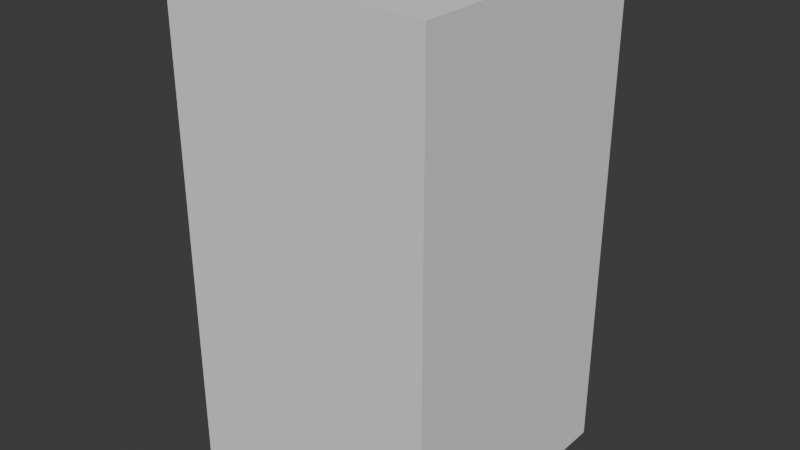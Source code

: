 # Source: eggcatcher.blend  (saved by Blender 4.2.66; exported with 4.5.12 LTS)
import bpy
from mathutils import Matrix  # noqa: F401  (used for matrix-valued properties, if any)

bpy.ops.wm.read_factory_settings(use_empty=True)
scene = bpy.context.scene
scene.name = 'Scene'

# ---- collections
col_collection = bpy.data.collections.new('Collection'); scene.collection.children.link(col_collection)

# ---- world
world_world = bpy.data.worlds.new('World'); scene.world = world_world
world_world.use_nodes = True; world_world.node_tree.nodes.clear()
_N = world_world.node_tree.nodes; _L = world_world.node_tree.links
n0 = _N.new('ShaderNodeOutputWorld'); n0.name = 'World Output'; n0.location = (300, 300)
n1 = _N.new('ShaderNodeBackground'); n1.name = 'Background'; n1.location = (10, 300)
n1.inputs[0].default_value = (0.05088, 0.05088, 0.05088, 1.0)
_L.new(n1.outputs[0], n0.inputs[0])
n0.is_active_output = True
world_world.color = (0.05088, 0.05088, 0.05088)
world_world.sun_shadow_jitter_overblur = 0.0

# ---- meshes
me_cube_001 = bpy.data.meshes.new('Cube.001')
me_cube_001.from_pydata([(-1.0, -1.0, -1.0), (-1.0, -1.0, 2.2), (-1.0, 1.0, -1.0), (-1.0, 1.0, 2.2), (1.0, -1.0, -1.0), (1.0, -1.0, 2.2), (1.0, 1.0, -1.0), (1.0, 1.0, 2.2)], [], [(0, 1, 3, 2), (2, 3, 7, 6), (6, 7, 5, 4), (4, 5, 1, 0), (2, 6, 4, 0)])
_uv = me_cube_001.uv_layers.new(name='UVMap')
_uv.uv.foreach_set('vector', [0.375, 0.0, 0.625, 0.0, 0.625, 0.25, 0.375, 0.25, 0.375, 0.25, 0.625, 0.25, 0.625, 0.5, 0.375, 0.5, 0.375, 0.5, 0.625, 0.5, 0.625, 0.75, 0.375, 0.75, 0.375, 0.75, 0.625, 0.75, 0.625, 1.0, 0.375, 1.0, 0.125, 0.5, 0.375, 0.5, 0.375, 0.75, 0.125, 0.75])
me_cube_001.update()
me_cube_002 = bpy.data.meshes.new('Cube.002')
me_cube_002.from_pydata([(-1.0, -1.0, -0.375), (-1.0, 1.0, -0.375), (1.0, -1.0, -0.375), (1.0, 1.0, -0.375), (-1.0, -1.0, 0.125), (-1.0, 1.0, 0.125), (1.0, -1.0, 0.125), (1.0, 1.0, 0.125)], [], [(1, 0, 4, 5), (7, 5, 4, 6), (0, 2, 6, 4), (3, 1, 5, 7), (2, 3, 7, 6)])
_uv = me_cube_002.uv_layers.new(name='UVMap')
_uv.uv.foreach_set('vector', [0.625, 0.25, 0.625, 0.0, 0.625, 0.0, 0.625, 0.25, 0.625, 0.5, 0.875, 0.5, 0.875, 0.75, 0.625, 0.75, 0.625, 1.0, 0.625, 0.75, 0.625, 0.75, 0.625, 1.0, 0.625, 0.5, 0.625, 0.25, 0.625, 0.25, 0.625, 0.5, 0.625, 0.75, 0.625, 0.5, 0.625, 0.5, 0.625, 0.75])
me_cube_002.update()

# ---- objects
ob_cube = bpy.data.objects.new('Cube', me_cube_001)
ob_cube_001 = bpy.data.objects.new('Cube.001', me_cube_002)

# ---- transforms, parenting, visibility, modifiers, constraints
ob_cube.location = (0.0, 0.0, 0.0)
ob_cube_001.location = (0.0, 0.0, 2.575)

# ---- collection membership
col_collection.objects.link(ob_cube)
col_collection.objects.link(ob_cube_001)

# ---- scene / render settings (as saved in the file)
scene.frame_start = 1; scene.frame_end = 250; scene.frame_set(1)
scene.render.engine = 'BLENDER_EEVEE_NEXT'
bpy.context.view_layer.update()

# ---- added for rendering (the .blend has no active camera and no usable light): camera, sun
cam_auto = bpy.data.cameras.new('AutoCamera')
cam_auto.lens = 50.0
cam_auto.sensor_width = 36.0
cam_auto.clip_end = 1000.0
ob_auto_camera = bpy.data.objects.new('AutoCamera', cam_auto)
scene.collection.objects.link(ob_auto_camera)
ob_auto_camera.location = (4.309, -5.17081, 4.2972)
ob_auto_camera.rotation_euler = (1.09748, -7.21219e-08, 0.694738)
scene.camera = ob_auto_camera
light_auto_sun = bpy.data.lights.new('AutoSun', 'SUN')
light_auto_sun.energy = 3.0
light_auto_sun.angle = 0.0523599
ob_auto_sun = bpy.data.objects.new('AutoSun', light_auto_sun)
scene.collection.objects.link(ob_auto_sun)
ob_auto_sun.rotation_euler = (0.872665, 0.174533, 0.523599)
bpy.context.view_layer.update()
